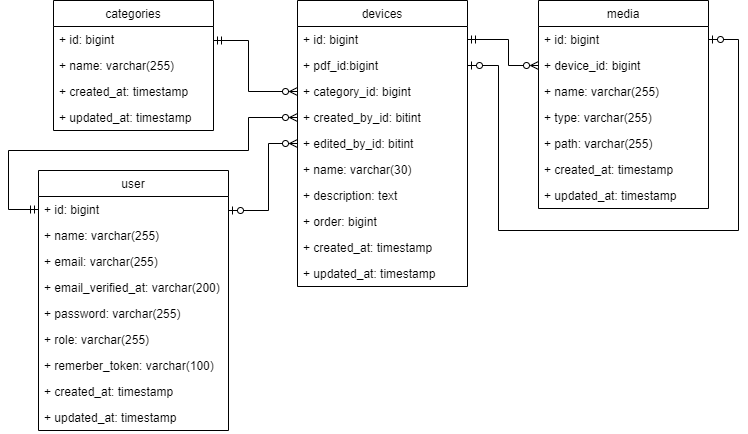

The diagram above was exported from draw.io. Its source (the exported page's mxGraphModel, read from the mxfile embedded in the PNG):
<mxGraphModel dx="1422" dy="794" grid="1" gridSize="10" guides="1" tooltips="1" connect="1" arrows="1" fold="1" page="1" pageScale="1" pageWidth="827" pageHeight="1169" math="0" shadow="0">
  <root>
    <mxCell id="0" />
    <mxCell id="1" parent="0" />
    <mxCell id="SVxk5Ll8LYusJJH6OtzD-13" style="edgeStyle=orthogonalEdgeStyle;rounded=0;orthogonalLoop=1;jettySize=auto;html=1;endArrow=ERzeroToMany;endFill=0;startArrow=ERmandOne;startFill=0;" parent="1" source="SVxk5Ll8LYusJJH6OtzD-18" target="SVxk5Ll8LYusJJH6OtzD-8" edge="1">
      <mxGeometry relative="1" as="geometry">
        <Array as="points">
          <mxPoint x="540" y="79" />
          <mxPoint x="540" y="105" />
        </Array>
      </mxGeometry>
    </mxCell>
    <mxCell id="SVxk5Ll8LYusJJH6OtzD-1" value="devices" style="swimlane;fontStyle=0;childLayout=stackLayout;horizontal=1;startSize=26;fillColor=none;horizontalStack=0;resizeParent=1;resizeParentMax=0;resizeLast=0;collapsible=1;marginBottom=0;" parent="1" vertex="1">
      <mxGeometry x="329" y="40" width="170" height="286" as="geometry" />
    </mxCell>
    <mxCell id="SVxk5Ll8LYusJJH6OtzD-18" value="+ id: bigint" style="text;strokeColor=none;fillColor=none;align=left;verticalAlign=top;spacingLeft=4;spacingRight=4;overflow=hidden;rotatable=0;points=[[0,0.5],[1,0.5]];portConstraint=eastwest;" parent="SVxk5Ll8LYusJJH6OtzD-1" vertex="1">
      <mxGeometry y="26" width="170" height="26" as="geometry" />
    </mxCell>
    <mxCell id="SVxk5Ll8LYusJJH6OtzD-4" value="+ pdf_id:bigint" style="text;strokeColor=none;fillColor=none;align=left;verticalAlign=top;spacingLeft=4;spacingRight=4;overflow=hidden;rotatable=0;points=[[0,0.5],[1,0.5]];portConstraint=eastwest;" parent="SVxk5Ll8LYusJJH6OtzD-1" vertex="1">
      <mxGeometry y="52" width="170" height="26" as="geometry" />
    </mxCell>
    <mxCell id="SVxk5Ll8LYusJJH6OtzD-3" value="+ category_id: bigint" style="text;strokeColor=none;fillColor=none;align=left;verticalAlign=top;spacingLeft=4;spacingRight=4;overflow=hidden;rotatable=0;points=[[0,0.5],[1,0.5]];portConstraint=eastwest;" parent="SVxk5Ll8LYusJJH6OtzD-1" vertex="1">
      <mxGeometry y="78" width="170" height="26" as="geometry" />
    </mxCell>
    <mxCell id="SVxk5Ll8LYusJJH6OtzD-30" value="+ created_by_id: bitint" style="text;strokeColor=none;fillColor=none;align=left;verticalAlign=top;spacingLeft=4;spacingRight=4;overflow=hidden;rotatable=0;points=[[0,0.5],[1,0.5]];portConstraint=eastwest;" parent="SVxk5Ll8LYusJJH6OtzD-1" vertex="1">
      <mxGeometry y="104" width="170" height="26" as="geometry" />
    </mxCell>
    <mxCell id="SVxk5Ll8LYusJJH6OtzD-31" value="+ edited_by_id: bitint" style="text;strokeColor=none;fillColor=none;align=left;verticalAlign=top;spacingLeft=4;spacingRight=4;overflow=hidden;rotatable=0;points=[[0,0.5],[1,0.5]];portConstraint=eastwest;" parent="SVxk5Ll8LYusJJH6OtzD-1" vertex="1">
      <mxGeometry y="130" width="170" height="26" as="geometry" />
    </mxCell>
    <mxCell id="SVxk5Ll8LYusJJH6OtzD-2" value="+ name: varchar(30)" style="text;strokeColor=none;fillColor=none;align=left;verticalAlign=top;spacingLeft=4;spacingRight=4;overflow=hidden;rotatable=0;points=[[0,0.5],[1,0.5]];portConstraint=eastwest;" parent="SVxk5Ll8LYusJJH6OtzD-1" vertex="1">
      <mxGeometry y="156" width="170" height="26" as="geometry" />
    </mxCell>
    <mxCell id="SVxk5Ll8LYusJJH6OtzD-5" value="+ description: text" style="text;strokeColor=none;fillColor=none;align=left;verticalAlign=top;spacingLeft=4;spacingRight=4;overflow=hidden;rotatable=0;points=[[0,0.5],[1,0.5]];portConstraint=eastwest;" parent="SVxk5Ll8LYusJJH6OtzD-1" vertex="1">
      <mxGeometry y="182" width="170" height="26" as="geometry" />
    </mxCell>
    <mxCell id="wrc9asB_dOOpe4QZIbps-1" value="+ order: bigint" style="text;strokeColor=none;fillColor=none;align=left;verticalAlign=top;spacingLeft=4;spacingRight=4;overflow=hidden;rotatable=0;points=[[0,0.5],[1,0.5]];portConstraint=eastwest;" parent="SVxk5Ll8LYusJJH6OtzD-1" vertex="1">
      <mxGeometry y="208" width="170" height="26" as="geometry" />
    </mxCell>
    <mxCell id="SVxk5Ll8LYusJJH6OtzD-34" value="+ created_at: timestamp   " style="text;strokeColor=none;fillColor=none;align=left;verticalAlign=top;spacingLeft=4;spacingRight=4;overflow=hidden;rotatable=0;points=[[0,0.5],[1,0.5]];portConstraint=eastwest;" parent="SVxk5Ll8LYusJJH6OtzD-1" vertex="1">
      <mxGeometry y="234" width="170" height="26" as="geometry" />
    </mxCell>
    <mxCell id="SVxk5Ll8LYusJJH6OtzD-35" value="+ updated_at: timestamp" style="text;strokeColor=none;fillColor=none;align=left;verticalAlign=top;spacingLeft=4;spacingRight=4;overflow=hidden;rotatable=0;points=[[0,0.5],[1,0.5]];portConstraint=eastwest;" parent="SVxk5Ll8LYusJJH6OtzD-1" vertex="1">
      <mxGeometry y="260" width="170" height="26" as="geometry" />
    </mxCell>
    <mxCell id="SVxk5Ll8LYusJJH6OtzD-7" value="media" style="swimlane;fontStyle=0;childLayout=stackLayout;horizontal=1;startSize=26;fillColor=none;horizontalStack=0;resizeParent=1;resizeParentMax=0;resizeLast=0;collapsible=1;marginBottom=0;" parent="1" vertex="1">
      <mxGeometry x="570" y="40" width="170" height="208" as="geometry" />
    </mxCell>
    <mxCell id="SVxk5Ll8LYusJJH6OtzD-11" value="+ id: bigint" style="text;strokeColor=none;fillColor=none;align=left;verticalAlign=top;spacingLeft=4;spacingRight=4;overflow=hidden;rotatable=0;points=[[0,0.5],[1,0.5]];portConstraint=eastwest;" parent="SVxk5Ll8LYusJJH6OtzD-7" vertex="1">
      <mxGeometry y="26" width="170" height="26" as="geometry" />
    </mxCell>
    <mxCell id="SVxk5Ll8LYusJJH6OtzD-8" value="+ device_id: bigint" style="text;strokeColor=none;fillColor=none;align=left;verticalAlign=top;spacingLeft=4;spacingRight=4;overflow=hidden;rotatable=0;points=[[0,0.5],[1,0.5]];portConstraint=eastwest;" parent="SVxk5Ll8LYusJJH6OtzD-7" vertex="1">
      <mxGeometry y="52" width="170" height="26" as="geometry" />
    </mxCell>
    <mxCell id="dgPMw0waeFSgsEn-n0F0-1" value="+ name: varchar(255)" style="text;strokeColor=none;fillColor=none;align=left;verticalAlign=top;spacingLeft=4;spacingRight=4;overflow=hidden;rotatable=0;points=[[0,0.5],[1,0.5]];portConstraint=eastwest;" parent="SVxk5Ll8LYusJJH6OtzD-7" vertex="1">
      <mxGeometry y="78" width="170" height="26" as="geometry" />
    </mxCell>
    <mxCell id="4evfJX95nzQ9Ry2fbH3g-2" value="+ type: varchar(255)" style="text;strokeColor=none;fillColor=none;align=left;verticalAlign=top;spacingLeft=4;spacingRight=4;overflow=hidden;rotatable=0;points=[[0,0.5],[1,0.5]];portConstraint=eastwest;" parent="SVxk5Ll8LYusJJH6OtzD-7" vertex="1">
      <mxGeometry y="104" width="170" height="26" as="geometry" />
    </mxCell>
    <mxCell id="SVxk5Ll8LYusJJH6OtzD-9" value="+ path: varchar(255)" style="text;strokeColor=none;fillColor=none;align=left;verticalAlign=top;spacingLeft=4;spacingRight=4;overflow=hidden;rotatable=0;points=[[0,0.5],[1,0.5]];portConstraint=eastwest;" parent="SVxk5Ll8LYusJJH6OtzD-7" vertex="1">
      <mxGeometry y="130" width="170" height="26" as="geometry" />
    </mxCell>
    <mxCell id="SVxk5Ll8LYusJJH6OtzD-36" value="+ created_at: timestamp   " style="text;strokeColor=none;fillColor=none;align=left;verticalAlign=top;spacingLeft=4;spacingRight=4;overflow=hidden;rotatable=0;points=[[0,0.5],[1,0.5]];portConstraint=eastwest;" parent="SVxk5Ll8LYusJJH6OtzD-7" vertex="1">
      <mxGeometry y="156" width="170" height="26" as="geometry" />
    </mxCell>
    <mxCell id="SVxk5Ll8LYusJJH6OtzD-37" value="+ updated_at: timestamp" style="text;strokeColor=none;fillColor=none;align=left;verticalAlign=top;spacingLeft=4;spacingRight=4;overflow=hidden;rotatable=0;points=[[0,0.5],[1,0.5]];portConstraint=eastwest;" parent="SVxk5Ll8LYusJJH6OtzD-7" vertex="1">
      <mxGeometry y="182" width="170" height="26" as="geometry" />
    </mxCell>
    <mxCell id="SVxk5Ll8LYusJJH6OtzD-14" value="categories" style="swimlane;fontStyle=0;childLayout=stackLayout;horizontal=1;startSize=26;fillColor=none;horizontalStack=0;resizeParent=1;resizeParentMax=0;resizeLast=0;collapsible=1;marginBottom=0;" parent="1" vertex="1">
      <mxGeometry x="85" y="40" width="160" height="130" as="geometry" />
    </mxCell>
    <mxCell id="SVxk5Ll8LYusJJH6OtzD-19" value="+ id: bigint" style="text;strokeColor=none;fillColor=none;align=left;verticalAlign=top;spacingLeft=4;spacingRight=4;overflow=hidden;rotatable=0;points=[[0,0.5],[1,0.5]];portConstraint=eastwest;" parent="SVxk5Ll8LYusJJH6OtzD-14" vertex="1">
      <mxGeometry y="26" width="160" height="26" as="geometry" />
    </mxCell>
    <mxCell id="SVxk5Ll8LYusJJH6OtzD-16" value="+ name: varchar(255)" style="text;strokeColor=none;fillColor=none;align=left;verticalAlign=top;spacingLeft=4;spacingRight=4;overflow=hidden;rotatable=0;points=[[0,0.5],[1,0.5]];portConstraint=eastwest;" parent="SVxk5Ll8LYusJJH6OtzD-14" vertex="1">
      <mxGeometry y="52" width="160" height="26" as="geometry" />
    </mxCell>
    <mxCell id="SVxk5Ll8LYusJJH6OtzD-20" value="+ created_at: timestamp   " style="text;strokeColor=none;fillColor=none;align=left;verticalAlign=top;spacingLeft=4;spacingRight=4;overflow=hidden;rotatable=0;points=[[0,0.5],[1,0.5]];portConstraint=eastwest;" parent="SVxk5Ll8LYusJJH6OtzD-14" vertex="1">
      <mxGeometry y="78" width="160" height="26" as="geometry" />
    </mxCell>
    <mxCell id="SVxk5Ll8LYusJJH6OtzD-22" value="+ updated_at: timestamp" style="text;strokeColor=none;fillColor=none;align=left;verticalAlign=top;spacingLeft=4;spacingRight=4;overflow=hidden;rotatable=0;points=[[0,0.5],[1,0.5]];portConstraint=eastwest;" parent="SVxk5Ll8LYusJJH6OtzD-14" vertex="1">
      <mxGeometry y="104" width="160" height="26" as="geometry" />
    </mxCell>
    <mxCell id="SVxk5Ll8LYusJJH6OtzD-23" style="edgeStyle=orthogonalEdgeStyle;rounded=0;orthogonalLoop=1;jettySize=auto;html=1;startArrow=ERmandOne;startFill=0;endArrow=ERzeroToMany;endFill=0;" parent="1" source="SVxk5Ll8LYusJJH6OtzD-19" target="SVxk5Ll8LYusJJH6OtzD-3" edge="1">
      <mxGeometry relative="1" as="geometry">
        <mxPoint x="210" y="161" as="sourcePoint" />
        <Array as="points">
          <mxPoint x="280" y="80" />
          <mxPoint x="280" y="131" />
        </Array>
        <mxPoint x="310" y="50" as="targetPoint" />
      </mxGeometry>
    </mxCell>
    <mxCell id="SVxk5Ll8LYusJJH6OtzD-33" style="edgeStyle=orthogonalEdgeStyle;rounded=0;orthogonalLoop=1;jettySize=auto;html=1;startArrow=ERzeroToOne;startFill=0;endArrow=ERzeroToMany;endFill=0;" parent="1" source="SVxk5Ll8LYusJJH6OtzD-29" target="SVxk5Ll8LYusJJH6OtzD-31" edge="1">
      <mxGeometry relative="1" as="geometry">
        <Array as="points">
          <mxPoint x="300" y="250" />
          <mxPoint x="300" y="183" />
        </Array>
        <mxPoint x="300" y="310" as="targetPoint" />
      </mxGeometry>
    </mxCell>
    <mxCell id="SVxk5Ll8LYusJJH6OtzD-24" value="user" style="swimlane;fontStyle=0;childLayout=stackLayout;horizontal=1;startSize=26;fillColor=none;horizontalStack=0;resizeParent=1;resizeParentMax=0;resizeLast=0;collapsible=1;marginBottom=0;" parent="1" vertex="1">
      <mxGeometry x="70" y="210" width="190" height="260" as="geometry" />
    </mxCell>
    <mxCell id="SVxk5Ll8LYusJJH6OtzD-29" value="+ id: bigint" style="text;strokeColor=none;fillColor=none;align=left;verticalAlign=top;spacingLeft=4;spacingRight=4;overflow=hidden;rotatable=0;points=[[0,0.5],[1,0.5]];portConstraint=eastwest;" parent="SVxk5Ll8LYusJJH6OtzD-24" vertex="1">
      <mxGeometry y="26" width="190" height="26" as="geometry" />
    </mxCell>
    <mxCell id="SVxk5Ll8LYusJJH6OtzD-26" value="+ name: varchar(255)" style="text;strokeColor=none;fillColor=none;align=left;verticalAlign=top;spacingLeft=4;spacingRight=4;overflow=hidden;rotatable=0;points=[[0,0.5],[1,0.5]];portConstraint=eastwest;" parent="SVxk5Ll8LYusJJH6OtzD-24" vertex="1">
      <mxGeometry y="52" width="190" height="26" as="geometry" />
    </mxCell>
    <mxCell id="lunQpZ-Fu0kVl7DWom5Z-1" value="+ email: varchar(255)" style="text;strokeColor=none;fillColor=none;align=left;verticalAlign=top;spacingLeft=4;spacingRight=4;overflow=hidden;rotatable=0;points=[[0,0.5],[1,0.5]];portConstraint=eastwest;" parent="SVxk5Ll8LYusJJH6OtzD-24" vertex="1">
      <mxGeometry y="78" width="190" height="26" as="geometry" />
    </mxCell>
    <mxCell id="lunQpZ-Fu0kVl7DWom5Z-2" value="+ email_verified_at: varchar(200)" style="text;strokeColor=none;fillColor=none;align=left;verticalAlign=top;spacingLeft=4;spacingRight=4;overflow=hidden;rotatable=0;points=[[0,0.5],[1,0.5]];portConstraint=eastwest;" parent="SVxk5Ll8LYusJJH6OtzD-24" vertex="1">
      <mxGeometry y="104" width="190" height="26" as="geometry" />
    </mxCell>
    <mxCell id="lunQpZ-Fu0kVl7DWom5Z-6" value="+ password: varchar(255)" style="text;strokeColor=none;fillColor=none;align=left;verticalAlign=top;spacingLeft=4;spacingRight=4;overflow=hidden;rotatable=0;points=[[0,0.5],[1,0.5]];portConstraint=eastwest;" parent="SVxk5Ll8LYusJJH6OtzD-24" vertex="1">
      <mxGeometry y="130" width="190" height="26" as="geometry" />
    </mxCell>
    <mxCell id="lunQpZ-Fu0kVl7DWom5Z-7" value="+ role: varchar(255)" style="text;strokeColor=none;fillColor=none;align=left;verticalAlign=top;spacingLeft=4;spacingRight=4;overflow=hidden;rotatable=0;points=[[0,0.5],[1,0.5]];portConstraint=eastwest;" parent="SVxk5Ll8LYusJJH6OtzD-24" vertex="1">
      <mxGeometry y="156" width="190" height="26" as="geometry" />
    </mxCell>
    <mxCell id="lunQpZ-Fu0kVl7DWom5Z-5" value="+ remerber_token: varchar(100)" style="text;strokeColor=none;fillColor=none;align=left;verticalAlign=top;spacingLeft=4;spacingRight=4;overflow=hidden;rotatable=0;points=[[0,0.5],[1,0.5]];portConstraint=eastwest;" parent="SVxk5Ll8LYusJJH6OtzD-24" vertex="1">
      <mxGeometry y="182" width="190" height="26" as="geometry" />
    </mxCell>
    <mxCell id="lunQpZ-Fu0kVl7DWom5Z-8" value="+ created_at: timestamp   " style="text;strokeColor=none;fillColor=none;align=left;verticalAlign=top;spacingLeft=4;spacingRight=4;overflow=hidden;rotatable=0;points=[[0,0.5],[1,0.5]];portConstraint=eastwest;" parent="SVxk5Ll8LYusJJH6OtzD-24" vertex="1">
      <mxGeometry y="208" width="190" height="26" as="geometry" />
    </mxCell>
    <mxCell id="lunQpZ-Fu0kVl7DWom5Z-9" value="+ updated_at: timestamp" style="text;strokeColor=none;fillColor=none;align=left;verticalAlign=top;spacingLeft=4;spacingRight=4;overflow=hidden;rotatable=0;points=[[0,0.5],[1,0.5]];portConstraint=eastwest;" parent="SVxk5Ll8LYusJJH6OtzD-24" vertex="1">
      <mxGeometry y="234" width="190" height="26" as="geometry" />
    </mxCell>
    <mxCell id="SVxk5Ll8LYusJJH6OtzD-32" style="edgeStyle=orthogonalEdgeStyle;rounded=0;orthogonalLoop=1;jettySize=auto;html=1;startArrow=ERmandOne;startFill=0;endArrow=ERzeroToMany;endFill=0;" parent="1" source="SVxk5Ll8LYusJJH6OtzD-29" target="SVxk5Ll8LYusJJH6OtzD-30" edge="1">
      <mxGeometry relative="1" as="geometry">
        <Array as="points">
          <mxPoint x="40" y="249" />
          <mxPoint x="40" y="190" />
          <mxPoint x="280" y="190" />
          <mxPoint x="280" y="157" />
        </Array>
        <mxPoint x="280" y="120" as="targetPoint" />
      </mxGeometry>
    </mxCell>
    <mxCell id="4evfJX95nzQ9Ry2fbH3g-1" style="edgeStyle=orthogonalEdgeStyle;rounded=0;orthogonalLoop=1;jettySize=auto;html=1;startArrow=ERzeroToOne;startFill=0;endArrow=ERzeroToOne;endFill=0;" parent="1" source="SVxk5Ll8LYusJJH6OtzD-4" target="SVxk5Ll8LYusJJH6OtzD-11" edge="1">
      <mxGeometry relative="1" as="geometry">
        <Array as="points">
          <mxPoint x="530" y="105" />
          <mxPoint x="530" y="270" />
          <mxPoint x="770" y="270" />
          <mxPoint x="770" y="79" />
        </Array>
      </mxGeometry>
    </mxCell>
  </root>
</mxGraphModel>